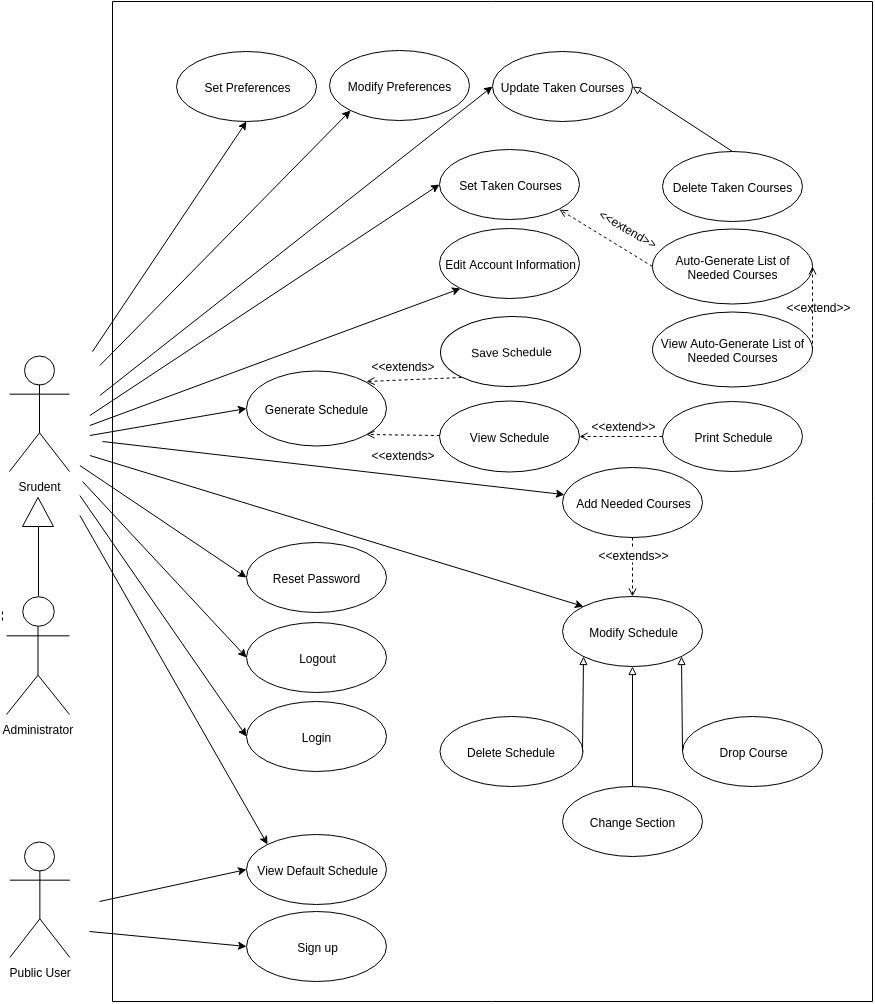

The diagram above was exported from draw.io. Its source (the exported page's mxGraphModel, read from the mxfile embedded in the PNG):
<mxGraphModel dx="1659" dy="484" grid="1" gridSize="10" guides="1" tooltips="1" connect="1" arrows="1" fold="1" page="1" pageScale="1" pageWidth="826" pageHeight="1169" background="#ffffff" math="0">
  <root>
    <mxCell id="0" />
    <mxCell id="1" parent="0" />
    <mxCell id="2" value="Srudent" style="shape=umlActor;verticalLabelPosition=bottom;labelBackgroundColor=#ffffff;verticalAlign=top;html=1;fillColor=none;" vertex="1" parent="1">
      <mxGeometry x="-603" y="504" width="60" height="116" as="geometry" />
    </mxCell>
    <mxCell id="3" value="Logout" style="ellipse;whiteSpace=wrap;html=1;fillColor=#ffffff;strokeColor=#000000;" vertex="1" parent="1">
      <mxGeometry x="-365.81927710843365" y="771" width="140" height="70" as="geometry" />
    </mxCell>
    <mxCell id="4" value="Sign up" style="ellipse;whiteSpace=wrap;html=1;fillColor=#ffffff;strokeColor=#000000;" vertex="1" parent="1">
      <mxGeometry x="-365.81927710843365" y="1060" width="140" height="70" as="geometry" />
    </mxCell>
    <mxCell id="5" value="Update Taken Courses" style="ellipse;whiteSpace=wrap;html=1;fillColor=#ffffff;strokeColor=#000000;" vertex="1" parent="1">
      <mxGeometry x="-119.81927710843365" y="200" width="140" height="70" as="geometry" />
    </mxCell>
    <mxCell id="6" value="Drop Course" style="ellipse;whiteSpace=wrap;html=1;fillColor=#ffffff;strokeColor=#000000;" vertex="1" parent="1">
      <mxGeometry x="70.1807228915668" y="865" width="140" height="70" as="geometry" />
    </mxCell>
    <mxCell id="7" value="Change Section" style="ellipse;whiteSpace=wrap;html=1;fillColor=#ffffff;strokeColor=#000000;" vertex="1" parent="1">
      <mxGeometry x="-49.8192771084332" y="935" width="140" height="70" as="geometry" />
    </mxCell>
    <mxCell id="8" value="Save Schedule" style="ellipse;whiteSpace=wrap;html=1;rotation=-1;fillColor=#ffffff;strokeColor=#000000;" vertex="1" parent="1">
      <mxGeometry x="-171.8192771084332" y="465" width="140" height="70" as="geometry" />
    </mxCell>
    <mxCell id="9" value="Delete Schedule" style="ellipse;whiteSpace=wrap;html=1;fillColor=#ffffff;strokeColor=#000000;" vertex="1" parent="1">
      <mxGeometry x="-173" y="865" width="143" height="70" as="geometry" />
    </mxCell>
    <mxCell id="10" value="Print Schedule" style="ellipse;whiteSpace=wrap;html=1;fillColor=#ffffff;strokeColor=#000000;" vertex="1" parent="1">
      <mxGeometry x="50.1807228915668" y="550" width="140" height="70" as="geometry" />
    </mxCell>
    <mxCell id="11" value="Reset Password" style="ellipse;whiteSpace=wrap;html=1;fillColor=#ffffff;strokeColor=#000000;" vertex="1" parent="1">
      <mxGeometry x="-365.81927710843365" y="691" width="140" height="70" as="geometry" />
    </mxCell>
    <mxCell id="12" value="Login" style="ellipse;whiteSpace=wrap;html=1;fillColor=#ffffff;strokeColor=#000000;" vertex="1" parent="1">
      <mxGeometry x="-365.81927710843365" y="850" width="140" height="70" as="geometry" />
    </mxCell>
    <mxCell id="13" value="Modify Preferences" style="ellipse;whiteSpace=wrap;html=1;fillColor=#ffffff;strokeColor=#000000;" vertex="1" parent="1">
      <mxGeometry x="-282.81927710843365" y="199" width="140" height="70" as="geometry" />
    </mxCell>
    <mxCell id="14" value="View Default Schedule" style="ellipse;whiteSpace=wrap;html=1;fillColor=#ffffff;strokeColor=#000000;" vertex="1" parent="1">
      <mxGeometry x="-365.81927710843365" y="983" width="140" height="70" as="geometry" />
    </mxCell>
    <mxCell id="15" value="Set Preferences" style="ellipse;whiteSpace=wrap;html=1;fillColor=#ffffff;strokeColor=#000000;" vertex="1" parent="1">
      <mxGeometry x="-435.8192771084332" y="200" width="140" height="70" as="geometry" />
    </mxCell>
    <mxCell id="16" value="Edit Account Information&lt;br&gt;" style="ellipse;whiteSpace=wrap;html=1;fillColor=#ffffff;strokeColor=#000000;" vertex="1" parent="1">
      <mxGeometry x="-172.81927710843365" y="377" width="140" height="70" as="geometry" />
    </mxCell>
    <mxCell id="17" value="&lt;span&gt;Generate Schedule&lt;/span&gt;" style="ellipse;whiteSpace=wrap;html=1;fillColor=#ffffff;strokeColor=#000000;" vertex="1" parent="1">
      <mxGeometry x="-365.6385542168673" y="519" width="140" height="75" as="geometry" />
    </mxCell>
    <mxCell id="18" value="Modify Schedule" style="ellipse;whiteSpace=wrap;html=1;fillColor=#ffffff;strokeColor=#000000;" vertex="1" parent="1">
      <mxGeometry x="-50" y="745" width="140" height="70" as="geometry" />
    </mxCell>
    <mxCell id="19" value="Set Taken Courses" style="ellipse;whiteSpace=wrap;html=1;fillColor=#ffffff;strokeColor=#000000;" vertex="1" parent="1">
      <mxGeometry x="-172.8192771084332" y="298" width="140" height="70" as="geometry" />
    </mxCell>
    <mxCell id="20" value="" style="endArrow=classic;html=1;entryX=0;entryY=0.5;" edge="1" target="3" parent="1">
      <mxGeometry x="-627.6385542168673" y="603" width="50" height="50" as="geometry">
        <mxPoint x="-530" y="630" as="sourcePoint" />
        <mxPoint x="-527.6385542168673" y="608" as="targetPoint" />
      </mxGeometry>
    </mxCell>
    <mxCell id="21" value="" style="endArrow=classic;html=1;entryX=0;entryY=0.5;" edge="1" target="12" parent="1">
      <mxGeometry x="-617.6385542168673" y="628" width="50" height="50" as="geometry">
        <mxPoint x="-532.6385542168673" y="644" as="sourcePoint" />
        <mxPoint x="-577.6385542168673" y="688" as="targetPoint" />
      </mxGeometry>
    </mxCell>
    <mxCell id="22" value="" style="endArrow=classic;html=1;entryX=0;entryY=0;" edge="1" target="14" parent="1">
      <mxGeometry x="-617.6385542168673" y="658" width="50" height="50" as="geometry">
        <mxPoint x="-532.6385542168673" y="664" as="sourcePoint" />
        <mxPoint x="-557.6385542168673" y="738" as="targetPoint" />
      </mxGeometry>
    </mxCell>
    <mxCell id="23" style="edgeStyle=orthogonalEdgeStyle;rounded=0;html=1;exitX=0.5;exitY=1;entryX=0.5;entryY=1;endArrow=block;endFill=0;jettySize=auto;orthogonalLoop=1;" edge="1" source="6" target="6" parent="1">
      <mxGeometry x="107.09638554216872" y="856.4698795180723" as="geometry" />
    </mxCell>
    <mxCell id="24" value="Public User" style="shape=umlActor;verticalLabelPosition=bottom;labelBackgroundColor=#ffffff;verticalAlign=top;html=1;" vertex="1" parent="1">
      <mxGeometry x="-602.6385542168673" y="990" width="60" height="116" as="geometry" />
    </mxCell>
    <mxCell id="25" style="edgeStyle=none;rounded=0;html=1;exitX=0.5;exitY=0.5;exitPerimeter=0;entryX=0.5;entryY=0.5;entryPerimeter=0;jettySize=auto;orthogonalLoop=1;" edge="1" source="24" target="24" parent="1">
      <mxGeometry x="-572.4216867469877" y="980.566265060241" as="geometry" />
    </mxCell>
    <mxCell id="26" value="" style="endArrow=classic;html=1;entryX=0;entryY=0.5;" edge="1" target="14" parent="1">
      <mxGeometry x="-512.6385542168673" y="957.6746987951808" width="50" height="50" as="geometry">
        <mxPoint x="-513" y="1050" as="sourcePoint" />
        <mxPoint x="-732.6385542168673" y="494" as="targetPoint" />
      </mxGeometry>
    </mxCell>
    <mxCell id="27" value="" style="endArrow=classic;html=1;entryX=0;entryY=0.5;" edge="1" target="4" parent="1">
      <mxGeometry x="-522.6385542168673" y="994" width="50" height="50" as="geometry">
        <mxPoint x="-523" y="1080" as="sourcePoint" />
        <mxPoint x="-802.6385542168673" y="594" as="targetPoint" />
      </mxGeometry>
    </mxCell>
    <mxCell id="28" value="" style="endArrow=classic;html=1;entryX=0;entryY=0.5;" edge="1" target="11" parent="1">
      <mxGeometry x="-532.6385542168673" y="614" width="50" height="50" as="geometry">
        <mxPoint x="-532.6385542168673" y="614" as="sourcePoint" />
        <mxPoint x="-802.6385542168673" y="344" as="targetPoint" />
      </mxGeometry>
    </mxCell>
    <mxCell id="29" value="" style="endArrow=classic;html=1;entryX=0;entryY=1;" edge="1" target="16" parent="1">
      <mxGeometry x="-522.6385542168673" y="443.2168674698796" width="50" height="50" as="geometry">
        <mxPoint x="-522.6385542168673" y="574" as="sourcePoint" />
        <mxPoint x="-802.6385542168673" y="344" as="targetPoint" />
      </mxGeometry>
    </mxCell>
    <mxCell id="30" value="" style="endArrow=classic;html=1;entryX=0;entryY=0;" edge="1" target="18" parent="1">
      <mxGeometry x="-522.6385542168673" y="604.0000000000002" width="50" height="50" as="geometry">
        <mxPoint x="-522.6385542168673" y="604.0000000000002" as="sourcePoint" />
        <mxPoint x="-652.6385542168673" y="374" as="targetPoint" />
      </mxGeometry>
    </mxCell>
    <mxCell id="31" value="Add Needed Courses" style="ellipse;whiteSpace=wrap;html=1;fillColor=#ffffff;strokeColor=#000000;" vertex="1" parent="1">
      <mxGeometry x="-49.8192771084332" y="616" width="140" height="70" as="geometry" />
    </mxCell>
    <mxCell id="32" value="" style="endArrow=classic;html=1;" edge="1" target="31" parent="1">
      <mxGeometry x="-502.6385542168673" y="448.58912516088503" width="50" height="50" as="geometry">
        <mxPoint x="-510" y="590" as="sourcePoint" />
        <mxPoint x="7.3614457831326945" y="474" as="targetPoint" />
      </mxGeometry>
    </mxCell>
    <mxCell id="33" value="" style="endArrow=classic;html=1;entryX=0;entryY=0.5;" edge="1" target="17" parent="1">
      <mxGeometry x="-522.6385542168673" y="579.3614457831327" width="50" height="50" as="geometry">
        <mxPoint x="-522.6385542168673" y="584" as="sourcePoint" />
        <mxPoint x="-712.6385542168673" y="354" as="targetPoint" />
      </mxGeometry>
    </mxCell>
    <mxCell id="34" value="" style="endArrow=open;html=1;dashed=1;endFill=0;exitX=0.5;exitY=1;entryX=0.5;entryY=0;" edge="1" source="31" target="18" parent="1">
      <mxGeometry x="-13.385542168673965" y="466.1084337349398" width="50" height="50" as="geometry">
        <mxPoint x="-762.6385542168673" y="284" as="sourcePoint" />
        <mxPoint x="-712.6385542168673" y="234" as="targetPoint" />
      </mxGeometry>
    </mxCell>
    <mxCell id="35" value="&amp;lt;&amp;lt;extends&amp;gt;&amp;gt;" style="text;html=1;resizable=0;points=[];;align=center;verticalAlign=middle;labelBackgroundColor=#ffffff;" vertex="1" connectable="0" parent="34">
      <mxGeometry x="-0.4658" y="1" relative="1" as="geometry">
        <mxPoint x="-1" as="offset" />
      </mxGeometry>
    </mxCell>
    <mxCell id="36" value="&amp;lt;&amp;lt;extends&amp;gt;&amp;gt;" style="text;html=1;resizable=0;points=[];;align=center;verticalAlign=middle;labelBackgroundColor=#ffffff;" vertex="1" connectable="0" parent="1">
      <mxGeometry x="20" y="702" as="geometry">
        <mxPoint x="-1" as="offset" />
      </mxGeometry>
    </mxCell>
    <mxCell id="37" value="" style="endArrow=block;html=1;endFill=0;exitX=0.5;exitY=0;entryX=0.5;entryY=1;" edge="1" source="7" target="18" parent="1">
      <mxGeometry x="-13.385542168673965" y="719.1204819277109" width="50" height="50" as="geometry">
        <mxPoint x="-822.6385542168673" y="624" as="sourcePoint" />
        <mxPoint x="-262.6385542168673" y="660" as="targetPoint" />
      </mxGeometry>
    </mxCell>
    <mxCell id="38" value="" style="endArrow=block;html=1;endFill=0;exitX=1;exitY=0.5;entryX=0;entryY=1;" edge="1" source="9" target="18" parent="1">
      <mxGeometry x="-62.78313253012038" y="708.2771084337351" width="50" height="50" as="geometry">
        <mxPoint x="-822.6385542168673" y="394" as="sourcePoint" />
        <mxPoint x="-30" y="805" as="targetPoint" />
      </mxGeometry>
    </mxCell>
    <mxCell id="39" value="" style="endArrow=classic;html=1;entryX=0;entryY=0.5;" edge="1" target="19" parent="1">
      <mxGeometry x="-522.6385542168673" y="338.39759036144574" width="50" height="50" as="geometry">
        <mxPoint x="-522.6385542168673" y="564" as="sourcePoint" />
        <mxPoint x="-702.6385542168673" y="184" as="targetPoint" />
      </mxGeometry>
    </mxCell>
    <mxCell id="40" value="" style="endArrow=classic;html=1;entryX=0;entryY=0.5;" edge="1" target="5" parent="1">
      <mxGeometry x="-512.6385542168673" y="240.80722891566268" width="50" height="50" as="geometry">
        <mxPoint x="-512.6385542168673" y="544" as="sourcePoint" />
        <mxPoint x="-702.6385542168673" y="184" as="targetPoint" />
      </mxGeometry>
    </mxCell>
    <mxCell id="41" value="" style="endArrow=block;html=1;endFill=0;exitX=0;exitY=0.5;entryX=1;entryY=1;" edge="1" source="6" target="18" parent="1">
      <mxGeometry x="37.21686746987962" y="708.2771084337351" width="50" height="50" as="geometry">
        <mxPoint x="-752.6385542168673" y="384" as="sourcePoint" />
        <mxPoint x="-702.6385542168673" y="334" as="targetPoint" />
      </mxGeometry>
    </mxCell>
    <mxCell id="42" value="" style="endArrow=classic;html=1;entryX=0;entryY=1;" edge="1" target="13" parent="1">
      <mxGeometry x="-512.6385542168673" y="276.95180722891575" width="50" height="50" as="geometry">
        <mxPoint x="-512.6385542168673" y="514" as="sourcePoint" />
        <mxPoint x="-542.6385542168673" y="224" as="targetPoint" />
      </mxGeometry>
    </mxCell>
    <mxCell id="43" value="" style="endArrow=open;html=1;dashed=1;endFill=0;entryX=1;entryY=0;exitX=0;exitY=1;" edge="1" source="8" target="17" parent="1">
      <mxGeometry x="-292.9036144578313" y="544.4216867469879" width="50" height="50" as="geometry">
        <mxPoint x="-169.0901835468876" y="547.8149594101135" as="sourcePoint" />
        <mxPoint x="-234.6385542168673" y="576" as="targetPoint" />
      </mxGeometry>
    </mxCell>
    <mxCell id="44" value="" style="endArrow=classic;html=1;entryX=0.5;entryY=1;" edge="1" target="15" parent="1">
      <mxGeometry x="-502.6385542168673" y="320.3253012048194" width="50" height="50" as="geometry">
        <mxPoint x="-520" y="500" as="sourcePoint" />
        <mxPoint x="-502.6385542168673" y="234" as="targetPoint" />
      </mxGeometry>
    </mxCell>
    <mxCell id="45" value="&amp;lt;&amp;lt;extends&amp;gt;" style="text;html=1;resizable=0;points=[];autosize=1;align=left;verticalAlign=top;spacingTop=-4;" vertex="1" parent="1">
      <mxGeometry x="-242.6385542168673" y="505" width="80" height="20" as="geometry" />
    </mxCell>
    <mxCell id="46" value="View Schedule" style="ellipse;whiteSpace=wrap;html=1;fillColor=#ffffff;strokeColor=#000000;" vertex="1" parent="1">
      <mxGeometry x="-172.6385542168673" y="549" width="140" height="71" as="geometry" />
    </mxCell>
    <mxCell id="47" value="" style="endArrow=open;html=1;dashed=1;entryX=1;entryY=1;endFill=0;fillColor=#ffffff;strokeColor=#000000;" edge="1" source="46" target="17" parent="1">
      <mxGeometry x="-292.9036144578313" y="582.9759036144578" width="50" height="50" as="geometry">
        <mxPoint x="-562.6385542168673" y="404" as="sourcePoint" />
        <mxPoint x="-512.6385542168673" y="354" as="targetPoint" />
      </mxGeometry>
    </mxCell>
    <mxCell id="48" value="&lt;span&gt;&amp;lt;&amp;lt;extends&amp;gt;&lt;/span&gt;" style="text;html=1;resizable=0;points=[];autosize=1;align=left;verticalAlign=top;spacingTop=-4;" vertex="1" parent="1">
      <mxGeometry x="-242.6385542168673" y="594" width="80" height="20" as="geometry" />
    </mxCell>
    <mxCell id="49" value="Delete Taken Courses" style="ellipse;whiteSpace=wrap;html=1;fillColor=#ffffff;strokeColor=#000000;" vertex="1" parent="1">
      <mxGeometry x="50.361445783132694" y="300" width="140" height="70" as="geometry" />
    </mxCell>
    <mxCell id="50" value="Administrator" style="shape=umlActor;verticalLabelPosition=bottom;labelBackgroundColor=#ffffff;verticalAlign=top;html=1;fillColor=none;" vertex="1" parent="1">
      <mxGeometry x="-606" y="745" width="63" height="118" as="geometry" />
    </mxCell>
    <mxCell id="51" value="Auto-Generate List of Needed Courses" style="ellipse;whiteSpace=wrap;html=1;fillColor=#ffffff;strokeColor=#000000;" vertex="1" parent="1">
      <mxGeometry x="40" y="377" width="160" height="75" as="geometry" />
    </mxCell>
    <mxCell id="52" value="" style="triangle;whiteSpace=wrap;html=1;rotation=-90;" vertex="1" parent="1">
      <mxGeometry x="-589" y="645" width="29" height="31" as="geometry" />
    </mxCell>
    <mxCell id="53" value="" style="endArrow=none;html=1;strokeWidth=1;exitX=0.5;exitY=0;exitPerimeter=0;entryX=0;entryY=0.5;" edge="1" source="50" target="52" parent="1">
      <mxGeometry x="-574" y="675" width="50" height="50" as="geometry">
        <mxPoint x="-820" y="500" as="sourcePoint" />
        <mxPoint x="-770" y="450" as="targetPoint" />
      </mxGeometry>
    </mxCell>
    <mxCell id="54" value="" style="endArrow=block;html=1;strokeWidth=1;endFill=0;exitX=0.5;exitY=0;entryX=1;entryY=0.5;" edge="1" source="49" target="5" parent="1">
      <mxGeometry x="20" y="235" width="50" height="50" as="geometry">
        <mxPoint x="-540" y="220" as="sourcePoint" />
        <mxPoint x="-490" y="170" as="targetPoint" />
      </mxGeometry>
    </mxCell>
    <mxCell id="55" value="" style="endArrow=open;html=1;strokeWidth=1;dashed=1;exitX=0;exitY=0.5;endFill=0;entryX=1;entryY=1;" edge="1" source="51" target="19" parent="1">
      <mxGeometry x="-53" y="358" width="50" height="50" as="geometry">
        <mxPoint x="-550" y="240" as="sourcePoint" />
        <mxPoint x="-500" y="190" as="targetPoint" />
      </mxGeometry>
    </mxCell>
    <mxCell id="56" value="&lt;span&gt;&amp;lt;&amp;lt;extend&amp;gt;&amp;gt;&lt;/span&gt;" style="text;html=1;resizable=0;points=[];autosize=1;align=left;verticalAlign=top;spacingTop=-4;rotation=30;" vertex="1" parent="1">
      <mxGeometry x="-20" y="371" width="80" height="20" as="geometry" />
    </mxCell>
    <mxCell id="57" value="View Auto-Generate List of Needed Courses" style="ellipse;whiteSpace=wrap;html=1;fillColor=#ffffff;strokeColor=#000000;" vertex="1" parent="1">
      <mxGeometry x="40" y="460" width="160" height="75" as="geometry" />
    </mxCell>
    <mxCell id="58" value="" style="endArrow=open;html=1;dashed=1;strokeWidth=1;endFill=0;exitX=1;exitY=0.5;entryX=1;entryY=0.5;" edge="1" source="57" target="51" parent="1">
      <mxGeometry x="200" y="415" width="50" height="50" as="geometry">
        <mxPoint x="-570" y="300" as="sourcePoint" />
        <mxPoint x="-520" y="250" as="targetPoint" />
      </mxGeometry>
    </mxCell>
    <mxCell id="59" value="" style="endArrow=open;html=1;dashed=1;strokeWidth=1;exitX=0;exitY=0.5;entryX=1;entryY=0.5;endFill=0;" edge="1" source="10" target="46" parent="1">
      <mxGeometry x="-33" y="585" width="50" height="50" as="geometry">
        <mxPoint x="-570" y="300" as="sourcePoint" />
        <mxPoint x="-520" y="250" as="targetPoint" />
      </mxGeometry>
    </mxCell>
    <mxCell id="60" value="&lt;span&gt;&amp;lt;&amp;lt;extend&amp;gt;&amp;gt;&lt;/span&gt;" style="text;html=1;resizable=0;points=[];;align=center;verticalAlign=middle;labelBackgroundColor=#ffffff;" vertex="1" connectable="0" parent="59">
      <mxGeometry x="-0.0864" y="-2" relative="1" as="geometry">
        <mxPoint x="-2" y="-10" as="offset" />
      </mxGeometry>
    </mxCell>
    <mxCell id="61" value="&lt;span&gt;&amp;lt;&amp;lt;extend&amp;gt;&amp;gt;&lt;/span&gt;" style="text;html=1;resizable=0;points=[];;align=center;verticalAlign=middle;labelBackgroundColor=#ffffff;" vertex="1" connectable="0" parent="1">
      <mxGeometry x="10" y="573" as="geometry">
        <mxPoint x="-2" y="-10" as="offset" />
      </mxGeometry>
    </mxCell>
    <mxCell id="62" value="&lt;span&gt;&amp;lt;&amp;lt;extend&amp;gt;&amp;gt;&lt;/span&gt;" style="text;html=1;resizable=0;points=[];autosize=1;align=left;verticalAlign=top;spacingTop=-4;" vertex="1" parent="1">
      <mxGeometry x="172" y="446" width="80" height="20" as="geometry" />
    </mxCell>
    <mxCell id="63" value="" style="endArrow=none;html=1;strokeWidth=1;" edge="1" parent="1">
      <mxGeometry x="-500" y="150" width="50" height="50" as="geometry">
        <mxPoint x="-500" y="1150" as="sourcePoint" />
        <mxPoint x="-500" y="150" as="targetPoint" />
      </mxGeometry>
    </mxCell>
    <mxCell id="64" value="" style="endArrow=none;html=1;dashed=1;strokeWidth=1;" edge="1" parent="1">
      <mxGeometry x="-610" y="760" width="50" height="50" as="geometry">
        <mxPoint x="-610" y="760" as="sourcePoint" />
        <mxPoint x="-610" y="770" as="targetPoint" />
      </mxGeometry>
    </mxCell>
    <mxCell id="65" value="" style="endArrow=none;html=1;strokeWidth=1;" edge="1" parent="1">
      <mxGeometry x="-500" y="150" width="50" height="50" as="geometry">
        <mxPoint x="260" y="150" as="sourcePoint" />
        <mxPoint x="-500" y="150" as="targetPoint" />
      </mxGeometry>
    </mxCell>
    <mxCell id="66" value="" style="endArrow=none;html=1;strokeWidth=1;" edge="1" parent="1">
      <mxGeometry x="-500" y="1150" width="50" height="50" as="geometry">
        <mxPoint x="-500" y="1150" as="sourcePoint" />
        <mxPoint x="260" y="1150" as="targetPoint" />
      </mxGeometry>
    </mxCell>
    <mxCell id="67" value="" style="endArrow=none;html=1;strokeWidth=1;" edge="1" parent="1">
      <mxGeometry x="260" y="150" width="50" height="50" as="geometry">
        <mxPoint x="260" y="1150" as="sourcePoint" />
        <mxPoint x="260" y="150" as="targetPoint" />
      </mxGeometry>
    </mxCell>
  </root>
</mxGraphModel>